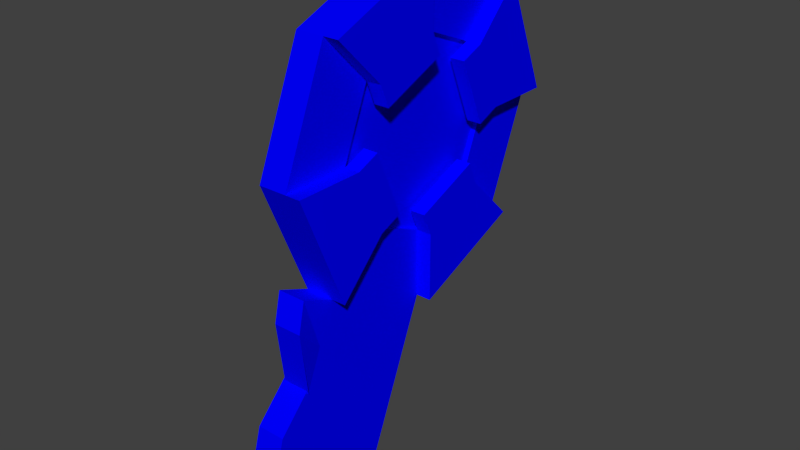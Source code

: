 # Source: key.blend  (saved by Blender 2.70.0; exported with 4.5.12 LTS)
import bpy
from mathutils import Matrix  # noqa: F401  (used for matrix-valued properties, if any)

bpy.ops.wm.read_factory_settings(use_empty=True)
scene = bpy.context.scene
scene.name = 'Scene'

# ---- collections
col_collection_1 = bpy.data.collections.new('Collection 1'); scene.collection.children.link(col_collection_1)

# ---- materials (node trees are filled in below, after node groups)
mat_material_001 = bpy.data.materials.new('Material.001')
mat_material_001.alpha_threshold = 0.0
mat_material_001.use_transparent_shadow = False
mat_material_001.diffuse_color = (0.0, 0.0, 1.0, 1.0)
mat_material_001.roughness = 0.5
mat_material_001.line_color = (0.0, 0.0, 0.0, 1.0)

# ---- material node trees

# ---- world
world_world = bpy.data.worlds.new('World'); scene.world = world_world
world_world.color = (0.05088, 0.05088, 0.05088)
world_world.use_sun_shadow = False
world_world.sun_shadow_jitter_overblur = 0.0
world_world.cycles.sampling_method = 'MANUAL'
world_world.cycles.sample_map_resolution = 256

# ---- meshes
me_cylinder_001 = bpy.data.meshes.new('Cylinder.001')
me_cylinder_001.from_pydata([(0.0, 1.0, -1.0), (0.0, 1.0, 1.0), (0.7071, 0.7071, -1.0), (0.7071, 0.7071, 1.0), (1.0, -4.371e-08, -1.0), (1.0, -4.371e-08, 1.0), (0.7071, -0.7071, -1.0), (0.7071, -0.7071, 1.0), (-8.742e-08, -1.0, -1.0), (-8.742e-08, -1.0, 1.0), (-0.7071, -0.7071, -1.0), (-0.7071, -0.7071, 1.0), (-1.0, 1.192e-08, -1.0), (-1.0, 1.192e-08, 1.0), (-0.7071, 0.7071, -1.0), (-0.7071, 0.7071, 1.0), (1.479, -0.1983, -1.0), (1.479, -0.1983, 1.0), (1.186, -0.9054, -1.0), (1.186, -0.9054, 1.0), (2.044, -0.4326, -1.0), (2.044, -0.4326, 1.0), (1.752, -1.14, -1.0), (1.752, -1.14, 1.0), (-3.133e-09, 0.5795, 1.0), (0.4098, 0.4098, 1.0), (0.5795, -2.533e-08, 1.0), (0.4098, -0.4098, 1.0), (-5.379e-08, -0.5795, 1.0), (-0.4098, -0.4098, 1.0), (-0.5795, 6.91e-09, 1.0), (-0.4098, 0.4098, 1.0), (-2.917e-08, 0.5795, 0.6708), (0.4098, 0.4098, 0.6708), (0.5795, -2.533e-08, 0.6708), (0.4098, -0.4098, 0.6708), (-7.983e-08, -0.5795, 0.6708), (-0.4098, -0.4098, 0.6708), (-0.5795, 6.91e-09, 0.6708), (-0.4098, 0.4098, 0.6708), (8.441e-08, 1.0, 2.067), (0.7071, 0.7071, 2.067), (1.0, -4.371e-08, 2.067), (0.7071, -0.7071, 2.067), (-3.008e-09, -1.0, 2.067), (-0.7071, -0.7071, 2.067), (-1.0, 1.192e-08, 2.067), (-0.7071, 0.7071, 2.067), (8.128e-08, 0.5795, 2.067), (0.4098, 0.4098, 2.067), (0.5795, -2.533e-08, 2.067), (0.4098, -0.4098, 2.067), (3.062e-08, -0.5795, 2.067), (-0.4098, -0.4098, 2.067), (-0.5795, 6.91e-09, 2.067), (-0.4098, 0.4098, 2.067), (-3.133e-09, 0.5795, 1.0), (0.4098, 0.4098, 1.0), (0.5795, -2.533e-08, 1.0), (0.4098, -0.4098, 1.0), (-5.379e-08, -0.5795, 1.0), (-0.4098, -0.4098, 1.0), (-0.5795, 6.91e-09, 1.0), (-0.4098, 0.4098, 1.0), (8.128e-08, 0.5795, 2.067), (0.4098, 0.4098, 2.067), (0.5795, -2.533e-08, 2.067), (0.4098, -0.4098, 2.067), (3.062e-08, -0.5795, 2.067), (-0.4098, -0.4098, 2.067), (-0.5795, 6.91e-09, 2.067), (-0.4098, 0.4098, 2.067), (-0.3513, 0.2686, 1.0), (0.05846, 0.4383, 1.0), (0.05846, 0.4383, 2.067), (-0.3513, 0.2686, 2.067), (-0.2686, -0.3513, 1.0), (-0.4383, 0.05846, 1.0), (-0.4383, 0.05846, 2.067), (-0.2686, -0.3513, 2.067), (0.3513, -0.2686, 1.0), (-0.05846, -0.4383, 1.0), (-0.05846, -0.4383, 2.067), (0.3513, -0.2686, 2.067), (0.2686, 0.3513, 1.0), (0.4383, -0.05846, 1.0), (0.4383, -0.05846, 2.067), (0.2686, 0.3513, 2.067), (0.7071, -0.7071, -1.0), (0.7071, -0.7071, 1.0), (1.186, -0.9054, -1.0), (1.186, -0.9054, 1.0), (0.6228, -0.9106, -1.0), (0.6228, -0.9106, 1.0), (1.189, -0.9138, -0.8846), (1.189, -0.9138, 1.115), (1.157, -0.9024, -1.0), (1.157, -0.9024, 1.0), (1.723, -1.209, -1.0), (1.723, -1.209, 1.0), (0.9465, -0.8063, 1.0), (0.9465, -0.8063, -1.0), (1.239, -0.09916, 1.0), (1.239, -0.09916, -1.0), (0.9465, -0.8063, 1.0), (0.9465, -0.8063, -1.0), (0.7835, -0.9796, 1.338), (0.7835, -0.9796, -0.6618), (1.403, -0.9955, 1.0), (1.403, -0.9955, -1.0), (1.696, -0.2884, 1.0), (1.696, -0.2884, -1.0), (1.37, -1.11, 1.0), (1.37, -1.11, -1.0)], [], [(0, 1, 3, 2), (2, 3, 5, 4), (101, 18, 90, 105), (6, 7, 9, 8), (8, 9, 11, 10), (10, 11, 13, 12), (9, 7, 43, 44), (14, 15, 1, 0), (12, 13, 15, 14), (0, 2, 4, 6, 8, 10, 12, 14), (109, 22, 98, 113), (102, 100, 19, 17), (101, 103, 16, 18), (103, 102, 17, 16), (20, 21, 23, 22), (110, 108, 23, 21), (109, 111, 20, 22), (111, 110, 21, 20), (24, 31, 39, 32), (15, 13, 30, 31), (24, 1, 40, 48), (11, 9, 28, 29), (30, 13, 46, 54), (7, 5, 26, 27), (13, 11, 45, 46), (3, 1, 24, 25), (33, 32, 39, 38, 37, 36, 35, 34), (31, 30, 38, 39), (30, 29, 37, 38), (29, 28, 36, 37), (28, 27, 35, 36), (27, 26, 34, 35), (26, 25, 33, 34), (25, 24, 32, 33), (40, 47, 55, 48), (46, 45, 53, 54), (44, 43, 51, 52), (42, 41, 49, 50), (3, 25, 49, 41), (7, 27, 51, 43), (11, 29, 53, 45), (5, 3, 41, 42), (15, 31, 55, 47), (55, 31, 63, 71), (1, 15, 47, 40), (30, 54, 70, 62), (48, 55, 71, 64), (26, 5, 42, 50), (26, 50, 66, 58), (28, 9, 44, 52), (52, 51, 67, 68), (51, 27, 59, 67), (31, 24, 56, 63), (24, 48, 64, 56), (28, 52, 68, 60), (29, 30, 62, 61), (54, 53, 69, 70), (27, 28, 60, 59), (50, 49, 65, 66), (53, 29, 61, 69), (25, 26, 58, 57), (49, 25, 57, 65), (72, 73, 74, 75), (56, 73, 72, 63), (64, 74, 73, 56), (71, 75, 74, 64), (63, 72, 75, 71), (76, 77, 78, 79), (62, 77, 76, 61), (70, 78, 77, 62), (69, 79, 78, 70), (61, 76, 79, 69), (80, 81, 82, 83), (60, 81, 80, 59), (68, 82, 81, 60), (67, 83, 82, 68), (59, 80, 83, 67), (84, 85, 86, 87), (58, 85, 84, 57), (66, 86, 85, 58), (65, 87, 86, 66), (57, 84, 87, 65), (105, 90, 94, 107), (100, 7, 89, 104), (18, 19, 91, 90), (7, 6, 88, 89), (106, 107, 94, 95), (104, 89, 93, 106), (90, 91, 95, 94), (89, 88, 92, 93), (112, 113, 98, 99), (108, 19, 97, 112), (22, 23, 99, 98), (19, 18, 96, 97), (6, 101, 105, 88), (5, 7, 100, 102), (6, 4, 103, 101), (4, 5, 102, 103), (88, 105, 107, 92), (19, 100, 104, 91), (93, 92, 107, 106), (91, 104, 106, 95), (18, 109, 113, 96), (17, 19, 108, 110), (18, 16, 111, 109), (16, 17, 110, 111), (97, 96, 113, 112), (23, 108, 112, 99)])
me_cylinder_001.materials.append(mat_material_001)
me_cylinder_001.use_remesh_preserve_volume = False
me_cylinder_001.use_remesh_preserve_attributes = False
me_cylinder_001.use_mirror_vertex_groups = False
me_cylinder_001.update()

# ---- objects
ob_key = bpy.data.objects.new('key', me_cylinder_001)

# ---- transforms, parenting, visibility, modifiers, constraints
ob_key.location = (0.0, -0.0004227, -0.001521)
ob_key.rotation_euler = (0.0, 1.571, 0.0)
ob_key.scale = (0.2142, 0.2142, 0.01862)
ob_key.lineart.crease_threshold = 0.0

# ---- collection membership
col_collection_1.objects.link(ob_key)

# ---- scene / render settings (as saved in the file)
scene.frame_start = 1; scene.frame_end = 250; scene.frame_set(1)
scene.render.engine = 'BLENDER_EEVEE_NEXT'
scene.render.resolution_percentage = 50
scene.render.dither_intensity = 0.0
scene.cycles.use_denoising = False
scene.cycles.samples = 10
scene.cycles.sampling_pattern = 'TABULATED_SOBOL'
scene.cycles.light_sampling_threshold = 0.0
scene.cycles.use_adaptive_sampling = False
scene.cycles.use_light_tree = False
scene.cycles.blur_glossy = 0.0
scene.cycles.volume_bounces = 1
scene.cycles.pixel_filter_type = 'GAUSSIAN'
scene.cycles.sample_clamp_indirect = 0.0
scene.view_settings.view_transform = 'Standard'
bpy.context.view_layer.update()

# ---- added for rendering (the .blend has no active camera and no usable light): camera, sun
cam_auto = bpy.data.cameras.new('AutoCamera')
cam_auto.lens = 50.0
cam_auto.sensor_width = 36.0
cam_auto.clip_end = 1000.0
ob_auto_camera = bpy.data.objects.new('AutoCamera', cam_auto)
scene.collection.objects.link(ob_auto_camera)
ob_auto_camera.location = (0.757386, -0.919728, 0.484556)
ob_auto_camera.rotation_euler = (1.09748, -7.21219e-08, 0.694738)
scene.camera = ob_auto_camera
light_auto_sun = bpy.data.lights.new('AutoSun', 'SUN')
light_auto_sun.energy = 3.0
light_auto_sun.angle = 0.0523599
ob_auto_sun = bpy.data.objects.new('AutoSun', light_auto_sun)
scene.collection.objects.link(ob_auto_sun)
ob_auto_sun.rotation_euler = (0.872665, 0.174533, 0.523599)
bpy.context.view_layer.update()
